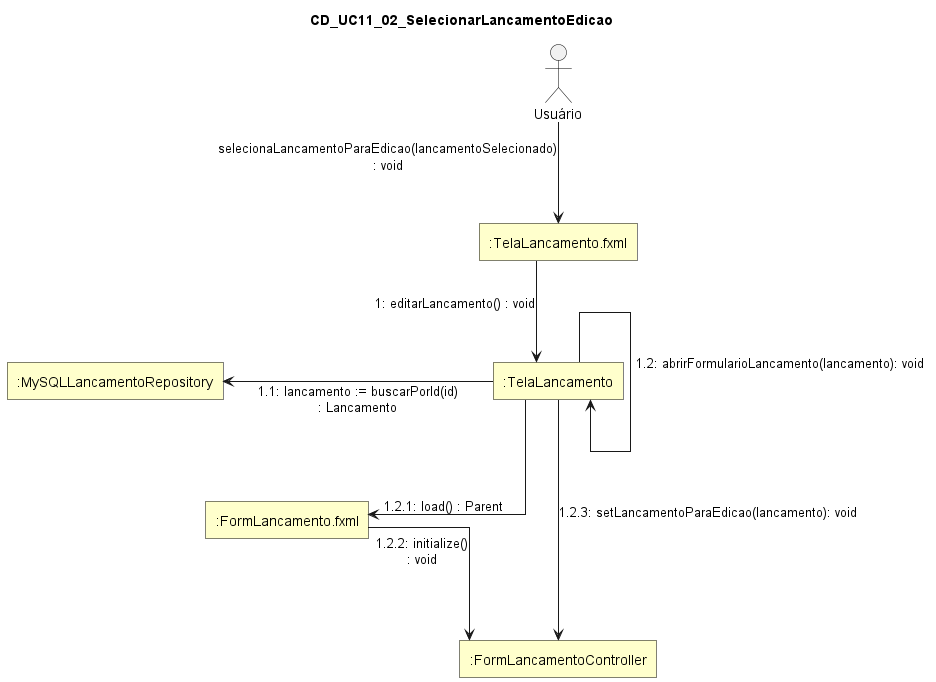

The diagram above was rendered by PlantUML. Its source (embedded in the PNG):
@startuml
skinparam style strictuml
skinparam linetype ortho
skinparam shadowing false
skinparam defaultTextAlignment center

skinparam nodesep 270
skinparam ranksep 50

skinparam rectangle {
  BackgroundColor #FFFFCC
  BorderColor Black
  RoundCorner 0
}

skinparam actor {
  BorderColor Black
  FontColor Black
}

title CD_UC11_02_SelecionarLancamentoEdicao

actor "Usuário" as Usuario

rectangle ":TelaLancamento.fxml" as TelaLancamentoFXML
rectangle ":TelaLancamento" as TelaLancamento
rectangle ":MySQLLancamentoRepository" as MySQLLancamentoRepository
rectangle ":FormLancamento.fxml" as FormLancamentoFXML
rectangle ":FormLancamentoController" as FormLancamentoController

Usuario ---> TelaLancamentoFXML : selecionaLancamentoParaEdicao(lancamentoSelecionado)\n: void

TelaLancamentoFXML ---> TelaLancamento : 1: editarLancamento() : void

TelaLancamento -left-> MySQLLancamentoRepository : 1.1: lancamento := buscarPorId(id)\n: Lancamento

TelaLancamento -> TelaLancamento : 1.2: abrirFormularioLancamento(lancamento): void

TelaLancamento ---> FormLancamentoFXML : 1.2.1: load() : Parent

FormLancamentoFXML ---> FormLancamentoController : 1.2.2: initialize()\n: void

TelaLancamento -down-> FormLancamentoController : 1.2.3: setLancamentoParaEdicao(lancamento): void

@enduml